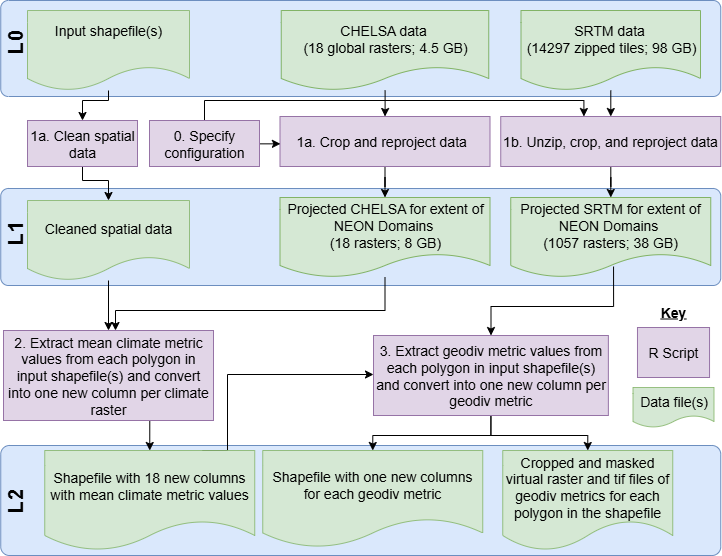

The diagram above was exported from draw.io. Its source (the exported page's mxGraphModel, read from the mxfile embedded in the PNG):
<mxGraphModel dx="1186" dy="713" grid="1" gridSize="10" guides="1" tooltips="1" connect="1" arrows="1" fold="1" page="1" pageScale="1" pageWidth="850" pageHeight="1100" math="0" shadow="0">
  <root>
    <mxCell id="8d3_87JmgEoaPs6BrNRP-0" />
    <mxCell id="8d3_87JmgEoaPs6BrNRP-1" parent="8d3_87JmgEoaPs6BrNRP-0" />
    <mxCell id="aOMlvO5zBC00uLsSrC1z-9" value="" style="rounded=1;whiteSpace=wrap;html=1;arcSize=8;fillColor=#dae8fc;strokeColor=#6c8ebf;" parent="8d3_87JmgEoaPs6BrNRP-1" vertex="1">
      <mxGeometry x="3.25" y="465" width="720" height="110" as="geometry" />
    </mxCell>
    <mxCell id="aOMlvO5zBC00uLsSrC1z-8" value="" style="rounded=1;whiteSpace=wrap;html=1;arcSize=8;fillColor=#dae8fc;strokeColor=#6c8ebf;" parent="8d3_87JmgEoaPs6BrNRP-1" vertex="1">
      <mxGeometry x="3.25" y="208" width="720" height="97" as="geometry" />
    </mxCell>
    <mxCell id="ldUBWw2zUQ7xbyIWBocR-11" value="" style="rounded=1;whiteSpace=wrap;html=1;arcSize=8;fillColor=#dae8fc;strokeColor=#6c8ebf;" parent="8d3_87JmgEoaPs6BrNRP-1" vertex="1">
      <mxGeometry x="3.25" y="20" width="720" height="96" as="geometry" />
    </mxCell>
    <mxCell id="ldUBWw2zUQ7xbyIWBocR-26" value="" style="edgeStyle=orthogonalEdgeStyle;rounded=0;orthogonalLoop=1;jettySize=auto;html=1;" parent="8d3_87JmgEoaPs6BrNRP-1" source="ldUBWw2zUQ7xbyIWBocR-22" target="8d3_87JmgEoaPs6BrNRP-14" edge="1">
      <mxGeometry relative="1" as="geometry" />
    </mxCell>
    <mxCell id="ldUBWw2zUQ7xbyIWBocR-22" value="&lt;font style=&quot;color: rgb(0, 0, 0);&quot;&gt;CHELSA data&amp;nbsp;&lt;/font&gt;&lt;div&gt;&lt;font style=&quot;color: rgb(0, 0, 0);&quot;&gt;(18 global rasters; 4.5 GB)&lt;/font&gt;&lt;/div&gt;" style="shape=document;whiteSpace=wrap;html=1;boundedLbl=1;fontSize=14;labelBackgroundColor=none;fillColor=#d5e8d4;strokeColor=#82b366;" parent="8d3_87JmgEoaPs6BrNRP-1" vertex="1">
      <mxGeometry x="283.75" y="30" width="207.5" height="80" as="geometry" />
    </mxCell>
    <mxCell id="ldUBWw2zUQ7xbyIWBocR-19" value="Cropped and masked virtual raster and tif files of geodiv metrics for each polygon in the shapefile" style="html=1;overflow=block;blockSpacing=1;whiteSpace=wrap;shape=document;boundedLbl=1;fontSize=14;spacing=3.8;strokeOpacity=100;fillOpacity=100;rounded=1;absoluteArcSize=1;arcSize=9;strokeWidth=0.8;lucidId=52Kbssjc0bje;fontFamily=Helvetica;labelBackgroundColor=none;fillColor=#d5e8d4;strokeColor=#82b366;" parent="8d3_87JmgEoaPs6BrNRP-1" vertex="1">
      <mxGeometry x="505.25" y="470" width="170" height="100" as="geometry" />
    </mxCell>
    <mxCell id="ldUBWw2zUQ7xbyIWBocR-18" value="Shapefile with one new columns for each geodiv metric" style="html=1;overflow=block;blockSpacing=1;whiteSpace=wrap;shape=document;boundedLbl=1;fontSize=14;spacing=3.8;strokeOpacity=100;fillOpacity=100;rounded=1;absoluteArcSize=1;arcSize=9;strokeWidth=0.8;lucidId=52Kbssjc0bje;fontFamily=Helvetica;labelBackgroundColor=none;fillColor=#d5e8d4;strokeColor=#82b366;" parent="8d3_87JmgEoaPs6BrNRP-1" vertex="1">
      <mxGeometry x="265.25" y="470" width="220" height="97" as="geometry" />
    </mxCell>
    <mxCell id="aOMlvO5zBC00uLsSrC1z-2" style="edgeStyle=orthogonalEdgeStyle;rounded=0;orthogonalLoop=1;jettySize=auto;html=1;" parent="8d3_87JmgEoaPs6BrNRP-1" source="8d3_87JmgEoaPs6BrNRP-11" target="aOMlvO5zBC00uLsSrC1z-0" edge="1">
      <mxGeometry relative="1" as="geometry">
        <Array as="points">
          <mxPoint x="111" y="120" />
          <mxPoint x="85" y="120" />
        </Array>
      </mxGeometry>
    </mxCell>
    <mxCell id="8d3_87JmgEoaPs6BrNRP-11" value="Input shapefile(s)&lt;div&gt;&lt;br&gt;&lt;/div&gt;" style="html=1;overflow=block;blockSpacing=1;whiteSpace=wrap;shape=document;boundedLbl=1;fontSize=14;spacing=3.8;strokeOpacity=100;fillOpacity=100;rounded=1;absoluteArcSize=1;arcSize=9;strokeWidth=0.8;lucidId=52Kbssjc0bje;fontFamily=Helvetica;labelBackgroundColor=none;fillColor=#d5e8d4;strokeColor=#82b366;" parent="8d3_87JmgEoaPs6BrNRP-1" vertex="1">
      <mxGeometry x="30" y="30" width="162" height="80" as="geometry" />
    </mxCell>
    <mxCell id="pUwihc2yCE-2BcanAoua-4" value="" style="edgeStyle=orthogonalEdgeStyle;rounded=0;orthogonalLoop=1;jettySize=auto;html=1;" parent="8d3_87JmgEoaPs6BrNRP-1" source="8d3_87JmgEoaPs6BrNRP-14" target="ldUBWw2zUQ7xbyIWBocR-20" edge="1">
      <mxGeometry relative="1" as="geometry" />
    </mxCell>
    <mxCell id="8d3_87JmgEoaPs6BrNRP-14" value="1a. Crop and reproject data&amp;nbsp;&amp;nbsp;" style="rounded=0;whiteSpace=wrap;html=1;fontFamily=Helvetica;fontSize=14;labelBackgroundColor=none;fillColor=#e1d5e7;strokeColor=#9673a6;" parent="8d3_87JmgEoaPs6BrNRP-1" vertex="1">
      <mxGeometry x="282.5" y="136" width="210" height="50" as="geometry" />
    </mxCell>
    <mxCell id="ldUBWw2zUQ7xbyIWBocR-0" value="" style="edgeStyle=orthogonalEdgeStyle;rounded=0;orthogonalLoop=1;jettySize=auto;html=1;entryX=0.5;entryY=0;entryDx=0;entryDy=0;" parent="8d3_87JmgEoaPs6BrNRP-1" target="ldUBWw2zUQ7xbyIWBocR-17" edge="1">
      <mxGeometry relative="1" as="geometry">
        <mxPoint x="221.79999999999995" y="377" as="targetPoint" />
        <mxPoint x="111" y="387" as="sourcePoint" />
      </mxGeometry>
    </mxCell>
    <mxCell id="8d3_87JmgEoaPs6BrNRP-16" value="2. Extract mean climate metric values from each polygon in input shapefile(s) and convert into one new column per climate raster" style="rounded=0;whiteSpace=wrap;html=1;fontFamily=Helvetica;fontSize=14;labelBackgroundColor=none;fillColor=#e1d5e7;strokeColor=#9673a6;" parent="8d3_87JmgEoaPs6BrNRP-1" vertex="1">
      <mxGeometry x="6" y="350" width="210" height="90" as="geometry" />
    </mxCell>
    <mxCell id="8d3_87JmgEoaPs6BrNRP-17" value="" style="edgeStyle=orthogonalEdgeStyle;rounded=0;orthogonalLoop=1;jettySize=auto;html=1;fontSize=14;labelBackgroundColor=none;fontColor=default;" parent="8d3_87JmgEoaPs6BrNRP-1" source="8d3_87JmgEoaPs6BrNRP-18" target="ldUBWw2zUQ7xbyIWBocR-21" edge="1">
      <mxGeometry relative="1" as="geometry">
        <mxPoint x="450" y="217" as="targetPoint" />
      </mxGeometry>
    </mxCell>
    <mxCell id="8d3_87JmgEoaPs6BrNRP-18" value="1b. Unzip, crop, and reproject data" style="rounded=0;whiteSpace=wrap;html=1;fontFamily=Helvetica;fontSize=14;labelBackgroundColor=none;fillColor=#e1d5e7;strokeColor=#9673a6;" parent="8d3_87JmgEoaPs6BrNRP-1" vertex="1">
      <mxGeometry x="503.25" y="136" width="220" height="50" as="geometry" />
    </mxCell>
    <mxCell id="8d3_87JmgEoaPs6BrNRP-21" value="" style="edgeStyle=orthogonalEdgeStyle;rounded=0;orthogonalLoop=1;jettySize=auto;html=1;fontSize=14;labelBackgroundColor=none;fontColor=default;exitX=0.75;exitY=0;exitDx=0;exitDy=0;" parent="8d3_87JmgEoaPs6BrNRP-1" source="ldUBWw2zUQ7xbyIWBocR-17" target="8d3_87JmgEoaPs6BrNRP-25" edge="1">
      <mxGeometry relative="1" as="geometry">
        <mxPoint x="326.75" y="334" as="sourcePoint" />
        <mxPoint x="402.5" y="439.5" as="targetPoint" />
        <Array as="points">
          <mxPoint x="230" y="470" />
          <mxPoint x="230" y="394" />
        </Array>
      </mxGeometry>
    </mxCell>
    <mxCell id="8d3_87JmgEoaPs6BrNRP-23" style="edgeStyle=orthogonalEdgeStyle;rounded=0;orthogonalLoop=1;jettySize=auto;html=1;exitX=0.5;exitY=1;exitDx=0;exitDy=0;entryX=0.5;entryY=0;entryDx=0;entryDy=0;fontFamily=Helvetica;fontSize=14;labelBackgroundColor=none;fontColor=default;" parent="8d3_87JmgEoaPs6BrNRP-1" source="8d3_87JmgEoaPs6BrNRP-25" target="ldUBWw2zUQ7xbyIWBocR-19" edge="1">
      <mxGeometry relative="1" as="geometry">
        <mxPoint x="555" y="470" as="targetPoint" />
      </mxGeometry>
    </mxCell>
    <mxCell id="8d3_87JmgEoaPs6BrNRP-24" style="edgeStyle=orthogonalEdgeStyle;rounded=0;orthogonalLoop=1;jettySize=auto;html=1;exitX=0.5;exitY=1;exitDx=0;exitDy=0;fontFamily=Helvetica;fontSize=14;labelBackgroundColor=none;fontColor=default;entryX=0.5;entryY=0;entryDx=0;entryDy=0;" parent="8d3_87JmgEoaPs6BrNRP-1" source="8d3_87JmgEoaPs6BrNRP-25" target="ldUBWw2zUQ7xbyIWBocR-18" edge="1">
      <mxGeometry relative="1" as="geometry">
        <mxPoint x="340" y="470" as="targetPoint" />
      </mxGeometry>
    </mxCell>
    <mxCell id="8d3_87JmgEoaPs6BrNRP-25" value="3. Extract geodiv metric values from each polygon in input shapefile(s) and convert into one new column per geodiv metric" style="rounded=0;whiteSpace=wrap;html=1;fontFamily=Helvetica;fontSize=14;labelBackgroundColor=none;fillColor=#e1d5e7;strokeColor=#9673a6;" parent="8d3_87JmgEoaPs6BrNRP-1" vertex="1">
      <mxGeometry x="376" y="355" width="234.87" height="80" as="geometry" />
    </mxCell>
    <mxCell id="8d3_87JmgEoaPs6BrNRP-34" value="" style="edgeStyle=orthogonalEdgeStyle;rounded=0;orthogonalLoop=1;jettySize=auto;html=1;fontSize=14;labelBackgroundColor=none;fontColor=default;exitX=0.514;exitY=0.863;exitDx=0;exitDy=0;exitPerimeter=0;" parent="8d3_87JmgEoaPs6BrNRP-1" source="ldUBWw2zUQ7xbyIWBocR-21" target="8d3_87JmgEoaPs6BrNRP-25" edge="1">
      <mxGeometry relative="1" as="geometry">
        <mxPoint x="450.5999999999999" y="284.03999999999996" as="sourcePoint" />
        <mxPoint x="450.5" y="415" as="targetPoint" />
      </mxGeometry>
    </mxCell>
    <mxCell id="ldUBWw2zUQ7xbyIWBocR-6" value="R Script" style="rounded=0;whiteSpace=wrap;html=1;fontFamily=Helvetica;fontSize=14;labelBackgroundColor=none;fillColor=#e1d5e7;strokeColor=#9673a6;" parent="8d3_87JmgEoaPs6BrNRP-1" vertex="1">
      <mxGeometry x="639.9699999999999" y="347" width="72.07" height="50" as="geometry" />
    </mxCell>
    <mxCell id="ldUBWw2zUQ7xbyIWBocR-7" value="&lt;div&gt;Data file(s)&lt;/div&gt;" style="html=1;overflow=block;blockSpacing=1;whiteSpace=wrap;shape=document;boundedLbl=1;fontSize=14;spacing=3.8;strokeOpacity=100;fillOpacity=100;rounded=1;absoluteArcSize=1;arcSize=9;strokeWidth=0.8;lucidId=52Kbssjc0bje;fontFamily=Helvetica;labelBackgroundColor=none;fillColor=#d5e8d4;strokeColor=#82b366;" parent="8d3_87JmgEoaPs6BrNRP-1" vertex="1">
      <mxGeometry x="635.5" y="407" width="81" height="40" as="geometry" />
    </mxCell>
    <mxCell id="ldUBWw2zUQ7xbyIWBocR-8" value="Key" style="text;html=1;align=center;verticalAlign=middle;whiteSpace=wrap;rounded=0;fontSize=14;fontStyle=5" parent="8d3_87JmgEoaPs6BrNRP-1" vertex="1">
      <mxGeometry x="646" y="317" width="60" height="30" as="geometry" />
    </mxCell>
    <mxCell id="ldUBWw2zUQ7xbyIWBocR-17" value="Shapefile with 18 new columns with mean climate metric values" style="html=1;overflow=block;blockSpacing=1;whiteSpace=wrap;shape=document;boundedLbl=1;fontSize=14;spacing=3.8;strokeOpacity=100;fillOpacity=100;rounded=1;absoluteArcSize=1;arcSize=9;strokeWidth=0.8;lucidId=52Kbssjc0bje;fontFamily=Helvetica;labelBackgroundColor=none;fillColor=#d5e8d4;strokeColor=#82b366;" parent="8d3_87JmgEoaPs6BrNRP-1" vertex="1">
      <mxGeometry x="47.25" y="470" width="210" height="100" as="geometry" />
    </mxCell>
    <mxCell id="aOMlvO5zBC00uLsSrC1z-11" style="edgeStyle=orthogonalEdgeStyle;rounded=0;orthogonalLoop=1;jettySize=auto;html=1;" parent="8d3_87JmgEoaPs6BrNRP-1" source="ldUBWw2zUQ7xbyIWBocR-20" target="8d3_87JmgEoaPs6BrNRP-16" edge="1">
      <mxGeometry relative="1" as="geometry">
        <Array as="points">
          <mxPoint x="388" y="330" />
          <mxPoint x="118" y="330" />
        </Array>
      </mxGeometry>
    </mxCell>
    <mxCell id="ldUBWw2zUQ7xbyIWBocR-20" value="&lt;font style=&quot;color: rgb(0, 0, 0);&quot;&gt;Projected CHELSA for extent of NEON Domains&amp;nbsp;&lt;/font&gt;&lt;div&gt;&lt;font style=&quot;color: rgb(0, 0, 0);&quot;&gt;(18 rasters; 8 GB)&lt;/font&gt;&lt;/div&gt;" style="shape=document;whiteSpace=wrap;html=1;boundedLbl=1;fontSize=14;labelBackgroundColor=none;fillColor=#d5e8d4;strokeColor=#82b366;" parent="8d3_87JmgEoaPs6BrNRP-1" vertex="1">
      <mxGeometry x="282.5" y="217" width="210" height="80" as="geometry" />
    </mxCell>
    <mxCell id="ldUBWw2zUQ7xbyIWBocR-21" value="Projected SRTM for extent of NEON Domains&amp;nbsp;&lt;div&gt;(1057 rasters; 38 GB)&lt;/div&gt;" style="shape=document;whiteSpace=wrap;html=1;boundedLbl=1;fontSize=14;labelBackgroundColor=none;fillColor=#d5e8d4;strokeColor=#82b366;" parent="8d3_87JmgEoaPs6BrNRP-1" vertex="1">
      <mxGeometry x="513.25" y="217" width="200" height="80" as="geometry" />
    </mxCell>
    <mxCell id="ldUBWw2zUQ7xbyIWBocR-25" value="" style="edgeStyle=orthogonalEdgeStyle;rounded=0;orthogonalLoop=1;jettySize=auto;html=1;entryX=0.5;entryY=0;entryDx=0;entryDy=0;" parent="8d3_87JmgEoaPs6BrNRP-1" source="ldUBWw2zUQ7xbyIWBocR-23" target="8d3_87JmgEoaPs6BrNRP-18" edge="1">
      <mxGeometry relative="1" as="geometry">
        <mxPoint x="450" y="130" as="targetPoint" />
      </mxGeometry>
    </mxCell>
    <mxCell id="ldUBWw2zUQ7xbyIWBocR-23" value="SRTM data&amp;nbsp;&lt;div&gt;(14297 zipped tiles; 98 GB&lt;span style=&quot;background-color: transparent; color: light-dark(rgb(0, 0, 0), rgb(255, 255, 255));&quot;&gt;)&lt;/span&gt;&lt;/div&gt;" style="shape=document;whiteSpace=wrap;html=1;boundedLbl=1;fontSize=14;labelBackgroundColor=none;fillColor=#d5e8d4;strokeColor=#82b366;" parent="8d3_87JmgEoaPs6BrNRP-1" vertex="1">
      <mxGeometry x="523.5" y="30" width="179.5" height="80" as="geometry" />
    </mxCell>
    <mxCell id="pUwihc2yCE-2BcanAoua-8" value="" style="edgeStyle=orthogonalEdgeStyle;rounded=0;orthogonalLoop=1;jettySize=auto;html=1;entryX=0.378;entryY=0;entryDx=0;entryDy=0;entryPerimeter=0;" parent="8d3_87JmgEoaPs6BrNRP-1" source="JUtTA0MRyTfEjWCSBddN-0" target="8d3_87JmgEoaPs6BrNRP-18" edge="1">
      <mxGeometry relative="1" as="geometry">
        <Array as="points">
          <mxPoint x="207" y="120" />
          <mxPoint x="586" y="120" />
        </Array>
      </mxGeometry>
    </mxCell>
    <mxCell id="aOMlvO5zBC00uLsSrC1z-7" value="" style="edgeStyle=orthogonalEdgeStyle;rounded=0;orthogonalLoop=1;jettySize=auto;html=1;entryX=0.002;entryY=0.547;entryDx=0;entryDy=0;entryPerimeter=0;" parent="8d3_87JmgEoaPs6BrNRP-1" source="JUtTA0MRyTfEjWCSBddN-0" target="8d3_87JmgEoaPs6BrNRP-14" edge="1">
      <mxGeometry relative="1" as="geometry">
        <mxPoint x="290" y="200" as="targetPoint" />
        <Array as="points">
          <mxPoint x="283" y="163" />
        </Array>
      </mxGeometry>
    </mxCell>
    <mxCell id="JUtTA0MRyTfEjWCSBddN-0" value="0. Specify configuration" style="rounded=0;whiteSpace=wrap;html=1;fontFamily=Helvetica;fontSize=14;labelBackgroundColor=none;fillColor=#e1d5e7;strokeColor=#9673a6;" parent="8d3_87JmgEoaPs6BrNRP-1" vertex="1">
      <mxGeometry x="152" y="140" width="110" height="46" as="geometry" />
    </mxCell>
    <mxCell id="aOMlvO5zBC00uLsSrC1z-5" value="" style="edgeStyle=orthogonalEdgeStyle;rounded=0;orthogonalLoop=1;jettySize=auto;html=1;" parent="8d3_87JmgEoaPs6BrNRP-1" source="aOMlvO5zBC00uLsSrC1z-0" target="aOMlvO5zBC00uLsSrC1z-4" edge="1">
      <mxGeometry relative="1" as="geometry">
        <Array as="points">
          <mxPoint x="85" y="200" />
          <mxPoint x="111" y="200" />
        </Array>
      </mxGeometry>
    </mxCell>
    <mxCell id="aOMlvO5zBC00uLsSrC1z-0" value="1a. Clean spatial data" style="rounded=0;whiteSpace=wrap;html=1;fontFamily=Helvetica;fontSize=14;labelBackgroundColor=none;fillColor=#e1d5e7;strokeColor=#9673a6;" parent="8d3_87JmgEoaPs6BrNRP-1" vertex="1">
      <mxGeometry x="30" y="140" width="110" height="46" as="geometry" />
    </mxCell>
    <mxCell id="aOMlvO5zBC00uLsSrC1z-10" value="" style="edgeStyle=orthogonalEdgeStyle;rounded=0;orthogonalLoop=1;jettySize=auto;html=1;" parent="8d3_87JmgEoaPs6BrNRP-1" source="aOMlvO5zBC00uLsSrC1z-4" target="8d3_87JmgEoaPs6BrNRP-16" edge="1">
      <mxGeometry relative="1" as="geometry" />
    </mxCell>
    <mxCell id="aOMlvO5zBC00uLsSrC1z-4" value="&lt;div&gt;Cleaned spatial data&lt;/div&gt;" style="html=1;overflow=block;blockSpacing=1;whiteSpace=wrap;shape=document;boundedLbl=1;fontSize=14;spacing=3.8;strokeOpacity=100;fillOpacity=100;rounded=1;absoluteArcSize=1;arcSize=9;strokeWidth=0.8;lucidId=52Kbssjc0bje;fontFamily=Helvetica;labelBackgroundColor=none;fillColor=#d5e8d4;strokeColor=#82b366;" parent="8d3_87JmgEoaPs6BrNRP-1" vertex="1">
      <mxGeometry x="30" y="220" width="162" height="80" as="geometry" />
    </mxCell>
    <mxCell id="aOMlvO5zBC00uLsSrC1z-12" value="L0" style="text;html=1;align=center;verticalAlign=middle;whiteSpace=wrap;rounded=0;rotation=-90;fontStyle=1;fontSize=20;" parent="8d3_87JmgEoaPs6BrNRP-1" vertex="1">
      <mxGeometry x="-12.75" y="46" width="60" height="30" as="geometry" />
    </mxCell>
    <mxCell id="aOMlvO5zBC00uLsSrC1z-13" value="L1" style="text;html=1;align=center;verticalAlign=middle;whiteSpace=wrap;rounded=0;rotation=-90;fontStyle=1;fontSize=20;" parent="8d3_87JmgEoaPs6BrNRP-1" vertex="1">
      <mxGeometry x="-12.75" y="237" width="60" height="30" as="geometry" />
    </mxCell>
    <mxCell id="aOMlvO5zBC00uLsSrC1z-14" value="L2" style="text;html=1;align=center;verticalAlign=middle;whiteSpace=wrap;rounded=0;rotation=-90;fontStyle=1;fontSize=20;" parent="8d3_87JmgEoaPs6BrNRP-1" vertex="1">
      <mxGeometry x="-12.75" y="505" width="60" height="30" as="geometry" />
    </mxCell>
  </root>
</mxGraphModel>